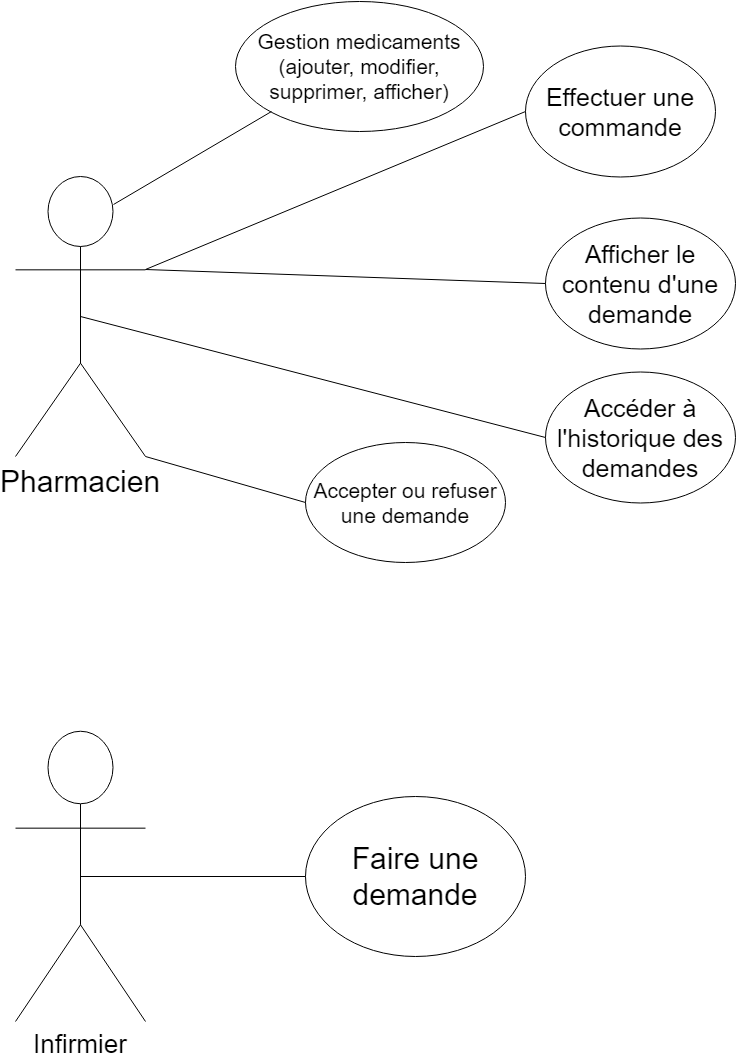

The diagram above was exported from draw.io. Its source (the exported page's mxGraphModel, read from the mxfile embedded in the PNG):
<mxGraphModel dx="1394" dy="1884" grid="0" gridSize="10" guides="1" tooltips="1" connect="1" arrows="1" fold="1" page="1" pageScale="1" pageWidth="827" pageHeight="1169" background="none" math="0" shadow="0">
  <root>
    <mxCell id="0" />
    <mxCell id="1" parent="0" />
    <mxCell id="UkWrfk3uEhQZVbuT8XAm-1" value="Pharmacien" style="shape=umlActor;verticalLabelPosition=bottom;labelBackgroundColor=#ffffff;verticalAlign=top;html=1;outlineConnect=0;fontSize=30;" parent="1" vertex="1">
      <mxGeometry x="50" y="175" width="130" height="280" as="geometry" />
    </mxCell>
    <mxCell id="UkWrfk3uEhQZVbuT8XAm-2" value="Infirmier" style="shape=umlActor;verticalLabelPosition=bottom;labelBackgroundColor=#ffffff;verticalAlign=top;html=1;outlineConnect=0;fontSize=26;" parent="1" vertex="1">
      <mxGeometry x="50" y="730" width="130" height="290" as="geometry" />
    </mxCell>
    <mxCell id="UkWrfk3uEhQZVbuT8XAm-9" value="Gestion medicaments (ajouter, modifier, supprimer, afficher)" style="ellipse;whiteSpace=wrap;html=1;fontSize=21;" parent="1" vertex="1">
      <mxGeometry x="270" y="-0.5" width="248" height="130" as="geometry" />
    </mxCell>
    <mxCell id="UkWrfk3uEhQZVbuT8XAm-10" value="Accepter ou refuser une demande" style="ellipse;whiteSpace=wrap;html=1;fontSize=21;" parent="1" vertex="1">
      <mxGeometry x="340" y="441" width="200" height="120" as="geometry" />
    </mxCell>
    <mxCell id="UkWrfk3uEhQZVbuT8XAm-11" value="Effectuer une commande" style="ellipse;whiteSpace=wrap;html=1;fontSize=25;" parent="1" vertex="1">
      <mxGeometry x="560" y="44" width="190" height="131" as="geometry" />
    </mxCell>
    <mxCell id="UkWrfk3uEhQZVbuT8XAm-12" value="Faire une demande" style="ellipse;whiteSpace=wrap;html=1;fontSize=30;" parent="1" vertex="1">
      <mxGeometry x="340" y="795" width="220" height="160" as="geometry" />
    </mxCell>
    <mxCell id="UkWrfk3uEhQZVbuT8XAm-17" value="" style="endArrow=none;html=1;fontSize=30;entryX=0;entryY=0.5;entryDx=0;entryDy=0;exitX=0.5;exitY=0.5;exitDx=0;exitDy=0;exitPerimeter=0;" parent="1" source="UkWrfk3uEhQZVbuT8XAm-2" target="UkWrfk3uEhQZVbuT8XAm-12" edge="1">
      <mxGeometry width="50" height="50" relative="1" as="geometry">
        <mxPoint x="30" y="1130" as="sourcePoint" />
        <mxPoint x="80" y="1080" as="targetPoint" />
      </mxGeometry>
    </mxCell>
    <mxCell id="UkWrfk3uEhQZVbuT8XAm-18" value="" style="endArrow=none;html=1;fontSize=30;entryX=1;entryY=1;entryDx=0;entryDy=0;entryPerimeter=0;exitX=0;exitY=0.5;exitDx=0;exitDy=0;" parent="1" source="UkWrfk3uEhQZVbuT8XAm-10" target="UkWrfk3uEhQZVbuT8XAm-1" edge="1">
      <mxGeometry width="50" height="50" relative="1" as="geometry">
        <mxPoint x="710" y="550" as="sourcePoint" />
        <mxPoint x="610" y="540" as="targetPoint" />
      </mxGeometry>
    </mxCell>
    <mxCell id="UkWrfk3uEhQZVbuT8XAm-19" value="" style="endArrow=none;html=1;fontSize=30;entryX=0;entryY=0.5;entryDx=0;entryDy=0;exitX=1;exitY=0.3333333333333333;exitDx=0;exitDy=0;exitPerimeter=0;" parent="1" source="UkWrfk3uEhQZVbuT8XAm-1" target="UkWrfk3uEhQZVbuT8XAm-11" edge="1">
      <mxGeometry width="50" height="50" relative="1" as="geometry">
        <mxPoint x="528" y="545" as="sourcePoint" />
        <mxPoint x="570" y="500" as="targetPoint" />
      </mxGeometry>
    </mxCell>
    <mxCell id="UkWrfk3uEhQZVbuT8XAm-20" value="" style="endArrow=none;html=1;fontSize=30;entryX=0;entryY=1;entryDx=0;entryDy=0;exitX=0.75;exitY=0.1;exitDx=0;exitDy=0;exitPerimeter=0;" parent="1" source="UkWrfk3uEhQZVbuT8XAm-1" target="UkWrfk3uEhQZVbuT8XAm-9" edge="1">
      <mxGeometry width="50" height="50" relative="1" as="geometry">
        <mxPoint x="180" y="130.16664632161462" as="sourcePoint" />
        <mxPoint x="230" y="80.16664632161485" as="targetPoint" />
      </mxGeometry>
    </mxCell>
    <mxCell id="UkWrfk3uEhQZVbuT8XAm-22" value="Afficher le contenu d'une demande" style="ellipse;whiteSpace=wrap;html=1;fontSize=25;" parent="1" vertex="1">
      <mxGeometry x="580" y="216.5" width="190" height="131" as="geometry" />
    </mxCell>
    <mxCell id="UkWrfk3uEhQZVbuT8XAm-24" value="" style="endArrow=none;html=1;fontSize=30;entryX=0;entryY=0.5;entryDx=0;entryDy=0;exitX=1;exitY=0.3333333333333333;exitDx=0;exitDy=0;exitPerimeter=0;" parent="1" source="UkWrfk3uEhQZVbuT8XAm-1" target="UkWrfk3uEhQZVbuT8XAm-22" edge="1">
      <mxGeometry width="50" height="50" relative="1" as="geometry">
        <mxPoint x="190.33333333333348" y="278" as="sourcePoint" />
        <mxPoint x="630.3333333333335" y="94.66666666666674" as="targetPoint" />
      </mxGeometry>
    </mxCell>
    <mxCell id="UkWrfk3uEhQZVbuT8XAm-25" value="Accéder à l'historique des demandes" style="ellipse;whiteSpace=wrap;html=1;fontSize=25;" parent="1" vertex="1">
      <mxGeometry x="580" y="370" width="190" height="131" as="geometry" />
    </mxCell>
    <mxCell id="UkWrfk3uEhQZVbuT8XAm-26" value="" style="endArrow=none;html=1;fontSize=30;entryX=0;entryY=0.5;entryDx=0;entryDy=0;exitX=0.5;exitY=0.5;exitDx=0;exitDy=0;exitPerimeter=0;" parent="1" source="UkWrfk3uEhQZVbuT8XAm-1" target="UkWrfk3uEhQZVbuT8XAm-25" edge="1">
      <mxGeometry width="50" height="50" relative="1" as="geometry">
        <mxPoint x="157" y="213" as="sourcePoint" />
        <mxPoint x="212" y="141.33333333333348" as="targetPoint" />
      </mxGeometry>
    </mxCell>
  </root>
</mxGraphModel>